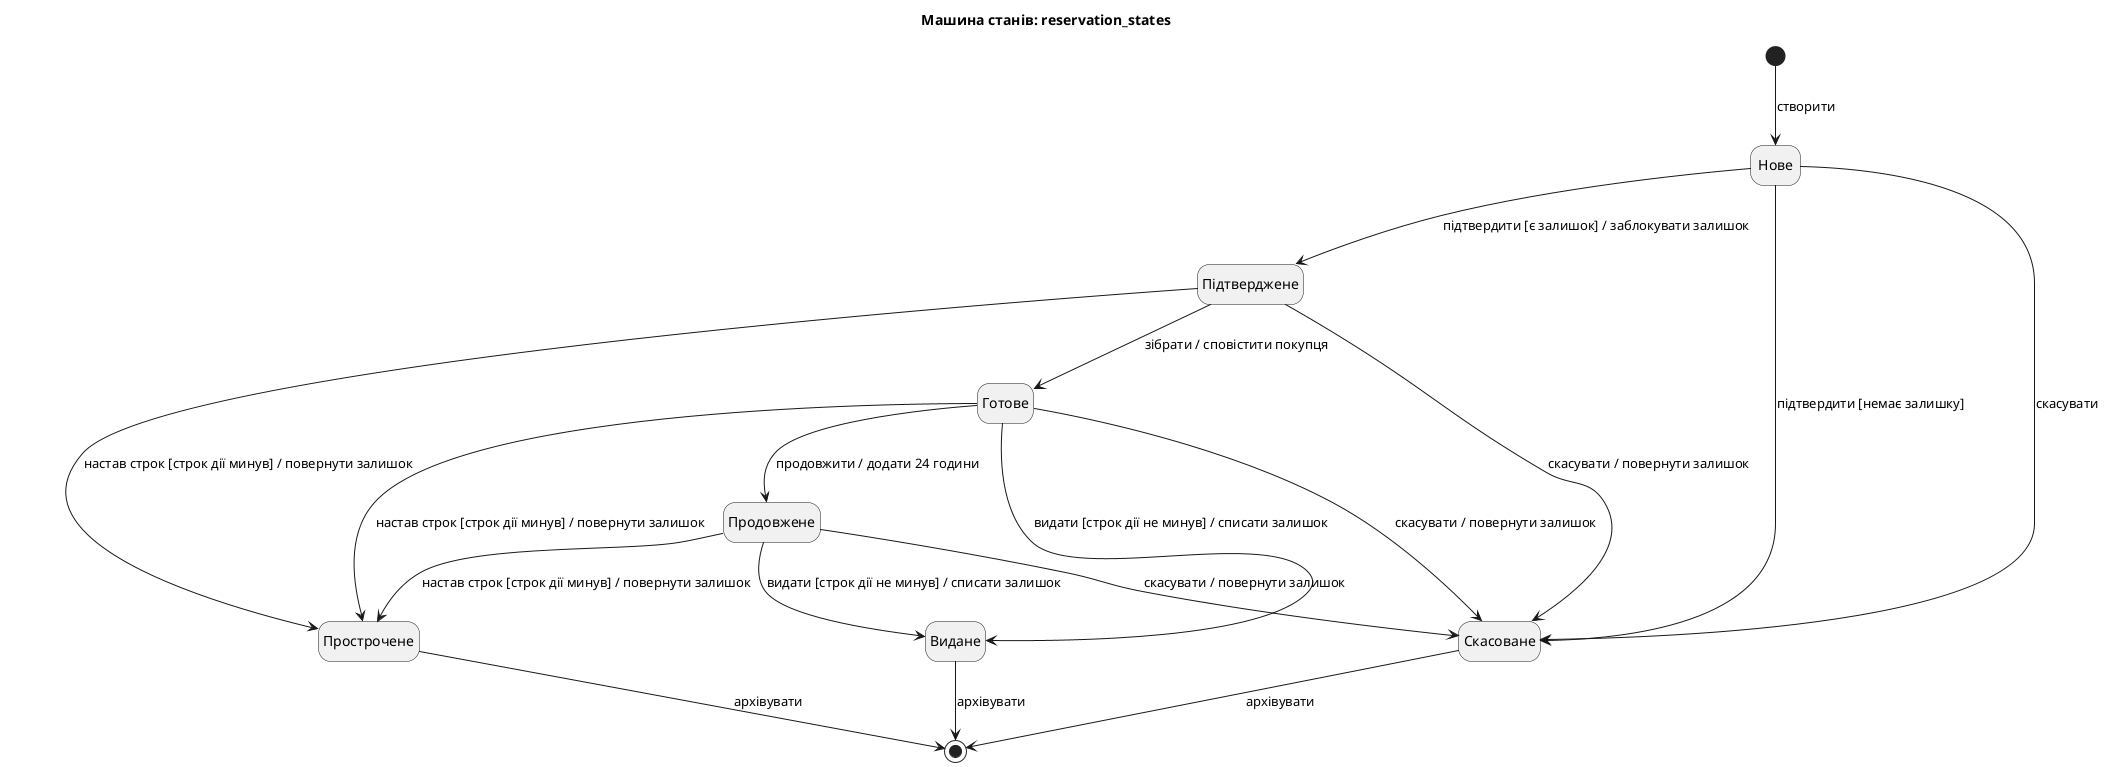

The diagram above was rendered by PlantUML. Its source (embedded in the PNG):
@startuml reservation_states
title Машина станів: reservation_states
hide empty description

state "Нове" as S1
state "Підтверджене" as S2
state "Скасоване" as S3
state "Готове" as S4
state "Прострочене" as S5
state "Видане" as S6
state "Продовжене" as S7

[*] --> S1 : створити
S1 --> S2 : підтвердити [є залишок] / заблокувати залишок
S1 --> S3 : підтвердити [немає залишку]
S1 --> S3 : скасувати
S2 --> S4 : зібрати / сповістити покупця
S2 --> S3 : скасувати / повернути залишок
S2 --> S5 : настав строк [строк дії минув] / повернути залишок
S4 --> S6 : видати [строк дії не минув] / списати залишок
S4 --> S7 : продовжити / додати 24 години
S4 --> S3 : скасувати / повернути залишок
S4 --> S5 : настав строк [строк дії минув] / повернути залишок
S7 --> S6 : видати [строк дії не минув] / списати залишок
S7 --> S3 : скасувати / повернути залишок
S7 --> S5 : настав строк [строк дії минув] / повернути залишок
S6 --> [*] : архівувати
S3 --> [*] : архівувати
S5 --> [*] : архівувати
@enduml